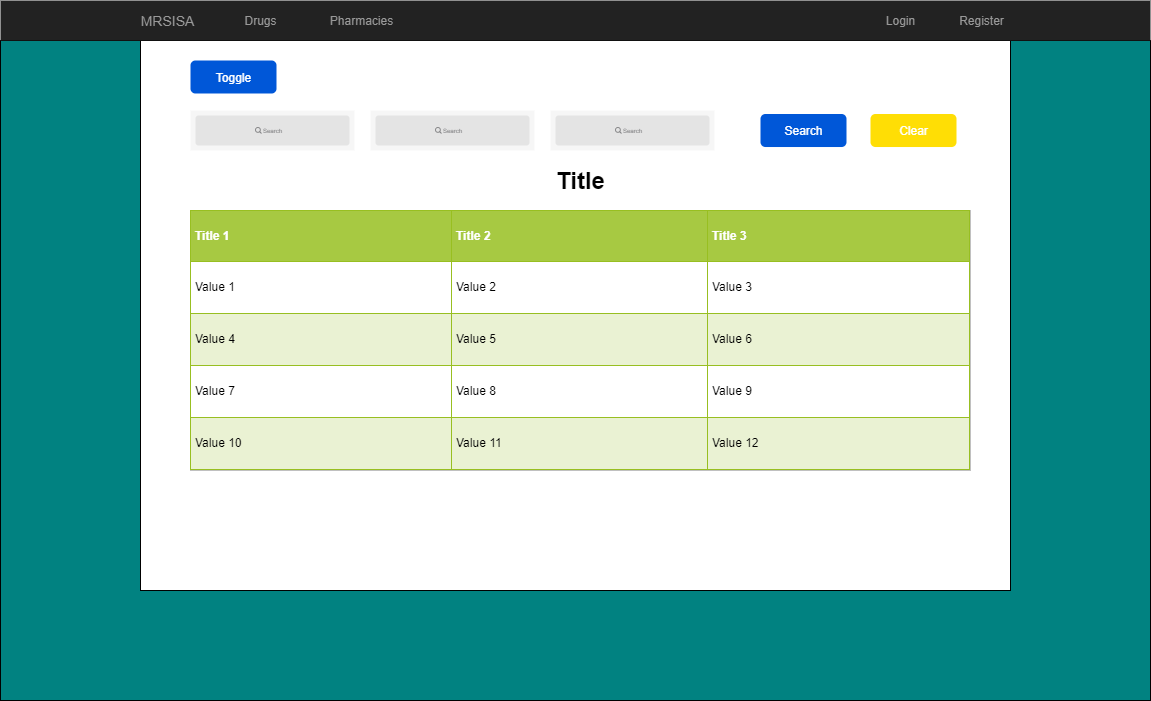

The diagram above was exported from draw.io. Its source (the exported page's mxGraphModel, read from the mxfile embedded in the PNG):
<mxGraphModel dx="1876" dy="922" grid="1" gridSize="10" guides="1" tooltips="1" connect="1" arrows="1" fold="1" page="1" pageScale="1.5" pageWidth="826" pageHeight="1169" background="#ffffff" math="0" shadow="0">
  <root>
    <mxCell id="0" style=";html=1;" />
    <mxCell id="1" style=";html=1;" parent="0" />
    <mxCell id="1erqme0I429cUKNpEx2Z-60" value="" style="rounded=0;whiteSpace=wrap;html=1;fillColor=#018281;" parent="1" vertex="1">
      <mxGeometry x="40" y="110" width="1150" height="660" as="geometry" />
    </mxCell>
    <mxCell id="1erqme0I429cUKNpEx2Z-47" value="" style="rounded=0;whiteSpace=wrap;html=1;" parent="1" vertex="1">
      <mxGeometry x="180" y="110" width="870" height="550" as="geometry" />
    </mxCell>
    <mxCell id="3d76a8aef4d5c911-1" value="" style="html=1;shadow=0;dashed=0;shape=mxgraph.bootstrap.rect;fillColor=#222222;strokeColor=none;whiteSpace=wrap;rounded=0;fontSize=12;fontColor=#000000;align=center;" parent="1" vertex="1">
      <mxGeometry x="40" y="70" width="1150" height="40" as="geometry" />
    </mxCell>
    <mxCell id="3d76a8aef4d5c911-2" value="MRSISA" style="html=1;shadow=0;dashed=0;fillColor=none;strokeColor=none;shape=mxgraph.bootstrap.rect;fontColor=#999999;fontSize=14;whiteSpace=wrap;" parent="3d76a8aef4d5c911-1" vertex="1">
      <mxGeometry x="110" width="115" height="40" as="geometry" />
    </mxCell>
    <mxCell id="3d76a8aef4d5c911-9" value="Login" style="html=1;shadow=0;dashed=0;fillColor=none;strokeColor=none;shape=mxgraph.bootstrap.rect;fontColor=#999999;whiteSpace=wrap;" parent="3d76a8aef4d5c911-1" vertex="1">
      <mxGeometry x="850" width="100.625" height="40" as="geometry" />
    </mxCell>
    <mxCell id="3d76a8aef4d5c911-10" value="Register" style="html=1;shadow=0;dashed=0;fillColor=none;strokeColor=none;shape=mxgraph.bootstrap.rect;fontColor=#999999;whiteSpace=wrap;" parent="3d76a8aef4d5c911-1" vertex="1">
      <mxGeometry x="930.625" width="100.625" height="40" as="geometry" />
    </mxCell>
    <mxCell id="1erqme0I429cUKNpEx2Z-56" value="Drugs" style="html=1;shadow=0;dashed=0;fillColor=none;strokeColor=none;shape=mxgraph.bootstrap.rect;fontColor=#999999;whiteSpace=wrap;" parent="3d76a8aef4d5c911-1" vertex="1">
      <mxGeometry x="210" width="100.625" height="40" as="geometry" />
    </mxCell>
    <mxCell id="1erqme0I429cUKNpEx2Z-57" value="Pharmacies" style="html=1;shadow=0;dashed=0;fillColor=none;strokeColor=none;shape=mxgraph.bootstrap.rect;fontColor=#999999;whiteSpace=wrap;" parent="3d76a8aef4d5c911-1" vertex="1">
      <mxGeometry x="310.63" width="100.625" height="40" as="geometry" />
    </mxCell>
    <mxCell id="ULhuruTwqowVzDI6eNsh-1" value="&lt;table border=&quot;1&quot; width=&quot;100%&quot; height=&quot;100%&quot; cellpadding=&quot;4&quot; style=&quot;width:100%;height:100%;border-collapse:collapse;&quot;&gt;&lt;tr style=&quot;background-color:#A7C942;color:#ffffff;border:1px solid #98bf21;&quot;&gt;&lt;th align=&quot;left&quot;&gt;Title 1&lt;/th&gt;&lt;th align=&quot;left&quot;&gt;Title 2&lt;/th&gt;&lt;th align=&quot;left&quot;&gt;Title 3&lt;/th&gt;&lt;/tr&gt;&lt;tr style=&quot;border:1px solid #98bf21;&quot;&gt;&lt;td&gt;Value 1&lt;/td&gt;&lt;td&gt;Value 2&lt;/td&gt;&lt;td&gt;Value 3&lt;/td&gt;&lt;/tr&gt;&lt;tr style=&quot;background-color:#EAF2D3;border:1px solid #98bf21;&quot;&gt;&lt;td&gt;Value 4&lt;/td&gt;&lt;td&gt;Value 5&lt;/td&gt;&lt;td&gt;Value 6&lt;/td&gt;&lt;/tr&gt;&lt;tr style=&quot;border:1px solid #98bf21;&quot;&gt;&lt;td&gt;Value 7&lt;/td&gt;&lt;td&gt;Value 8&lt;/td&gt;&lt;td&gt;Value 9&lt;/td&gt;&lt;/tr&gt;&lt;tr style=&quot;background-color:#EAF2D3;border:1px solid #98bf21;&quot;&gt;&lt;td&gt;Value 10&lt;/td&gt;&lt;td&gt;Value 11&lt;/td&gt;&lt;td&gt;Value 12&lt;/td&gt;&lt;/tr&gt;&lt;/table&gt;" style="text;html=1;strokeColor=#c0c0c0;fillColor=#ffffff;overflow=fill;rounded=0;" vertex="1" parent="1">
      <mxGeometry x="230" y="280" width="780" height="260" as="geometry" />
    </mxCell>
    <mxCell id="ULhuruTwqowVzDI6eNsh-11" value="Search" style="rounded=1;fillColor=#0057D8;strokeColor=none;html=1;fontColor=#ffffff;align=center;verticalAlign=middle;fontStyle=0;fontSize=12" vertex="1" parent="1">
      <mxGeometry x="800" y="183.5" width="86" height="33" as="geometry" />
    </mxCell>
    <mxCell id="ULhuruTwqowVzDI6eNsh-17" value="Toggle" style="rounded=1;fillColor=#0057D8;align=center;strokeColor=none;html=1;fontColor=#ffffff;fontSize=12" vertex="1" parent="1">
      <mxGeometry x="230" y="130" width="86" height="33" as="geometry" />
    </mxCell>
    <mxCell id="ULhuruTwqowVzDI6eNsh-19" value="" style="shape=rect;fillColor=#F6F6F6;strokeColor=none;" vertex="1" parent="1">
      <mxGeometry x="230" y="180" width="164" height="40" as="geometry" />
    </mxCell>
    <mxCell id="ULhuruTwqowVzDI6eNsh-20" value="" style="html=1;strokeWidth=1;shadow=0;dashed=0;shape=mxgraph.ios7ui.marginRect;rx=3;ry=3;rectMargin=5;fillColor=#E4E4E4;strokeColor=none;" vertex="1" parent="ULhuruTwqowVzDI6eNsh-19">
      <mxGeometry width="164" height="40" as="geometry" />
    </mxCell>
    <mxCell id="ULhuruTwqowVzDI6eNsh-21" value="Search" style="shape=mxgraph.ios7.icons.looking_glass;strokeColor=#878789;fillColor=none;fontColor=#878789;labelPosition=right;verticalLabelPosition=middle;align=left;verticalAlign=middle;fontSize=6;fontStyle=0;spacingTop=2;" vertex="1" parent="ULhuruTwqowVzDI6eNsh-19">
      <mxGeometry x="0.5" y="0.5" width="6" height="6" relative="1" as="geometry">
        <mxPoint x="-17" y="-3" as="offset" />
      </mxGeometry>
    </mxCell>
    <mxCell id="ULhuruTwqowVzDI6eNsh-22" value="" style="shape=rect;fillColor=#F6F6F6;strokeColor=none;" vertex="1" parent="1">
      <mxGeometry x="410" y="180" width="164" height="40" as="geometry" />
    </mxCell>
    <mxCell id="ULhuruTwqowVzDI6eNsh-23" value="" style="html=1;strokeWidth=1;shadow=0;dashed=0;shape=mxgraph.ios7ui.marginRect;rx=3;ry=3;rectMargin=5;fillColor=#E4E4E4;strokeColor=none;" vertex="1" parent="ULhuruTwqowVzDI6eNsh-22">
      <mxGeometry width="164" height="40" as="geometry" />
    </mxCell>
    <mxCell id="ULhuruTwqowVzDI6eNsh-24" value="Search" style="shape=mxgraph.ios7.icons.looking_glass;strokeColor=#878789;fillColor=none;fontColor=#878789;labelPosition=right;verticalLabelPosition=middle;align=left;verticalAlign=middle;fontSize=6;fontStyle=0;spacingTop=2;" vertex="1" parent="ULhuruTwqowVzDI6eNsh-22">
      <mxGeometry x="0.5" y="0.5" width="6" height="6" relative="1" as="geometry">
        <mxPoint x="-17" y="-3" as="offset" />
      </mxGeometry>
    </mxCell>
    <mxCell id="ULhuruTwqowVzDI6eNsh-25" value="" style="shape=rect;fillColor=#F6F6F6;strokeColor=none;" vertex="1" parent="1">
      <mxGeometry x="590" y="180" width="164" height="40" as="geometry" />
    </mxCell>
    <mxCell id="ULhuruTwqowVzDI6eNsh-26" value="" style="html=1;strokeWidth=1;shadow=0;dashed=0;shape=mxgraph.ios7ui.marginRect;rx=3;ry=3;rectMargin=5;fillColor=#E4E4E4;strokeColor=none;" vertex="1" parent="ULhuruTwqowVzDI6eNsh-25">
      <mxGeometry width="164" height="40" as="geometry" />
    </mxCell>
    <mxCell id="ULhuruTwqowVzDI6eNsh-27" value="Search" style="shape=mxgraph.ios7.icons.looking_glass;strokeColor=#878789;fillColor=none;fontColor=#878789;labelPosition=right;verticalLabelPosition=middle;align=left;verticalAlign=middle;fontSize=6;fontStyle=0;spacingTop=2;" vertex="1" parent="ULhuruTwqowVzDI6eNsh-25">
      <mxGeometry x="0.5" y="0.5" width="6" height="6" relative="1" as="geometry">
        <mxPoint x="-17" y="-3" as="offset" />
      </mxGeometry>
    </mxCell>
    <mxCell id="ULhuruTwqowVzDI6eNsh-29" value="Clear&lt;br&gt;" style="rounded=1;fillColor=#FFDE05;strokeColor=none;html=1;fontColor=#ffffff;align=center;verticalAlign=middle;fontStyle=0;fontSize=12" vertex="1" parent="1">
      <mxGeometry x="910" y="183.5" width="86" height="33" as="geometry" />
    </mxCell>
    <mxCell id="ULhuruTwqowVzDI6eNsh-37" value="Title" style="text;strokeColor=none;fillColor=none;html=1;fontSize=24;fontStyle=1;verticalAlign=middle;align=center;" vertex="1" parent="1">
      <mxGeometry x="490" y="230" width="260" height="40" as="geometry" />
    </mxCell>
  </root>
</mxGraphModel>